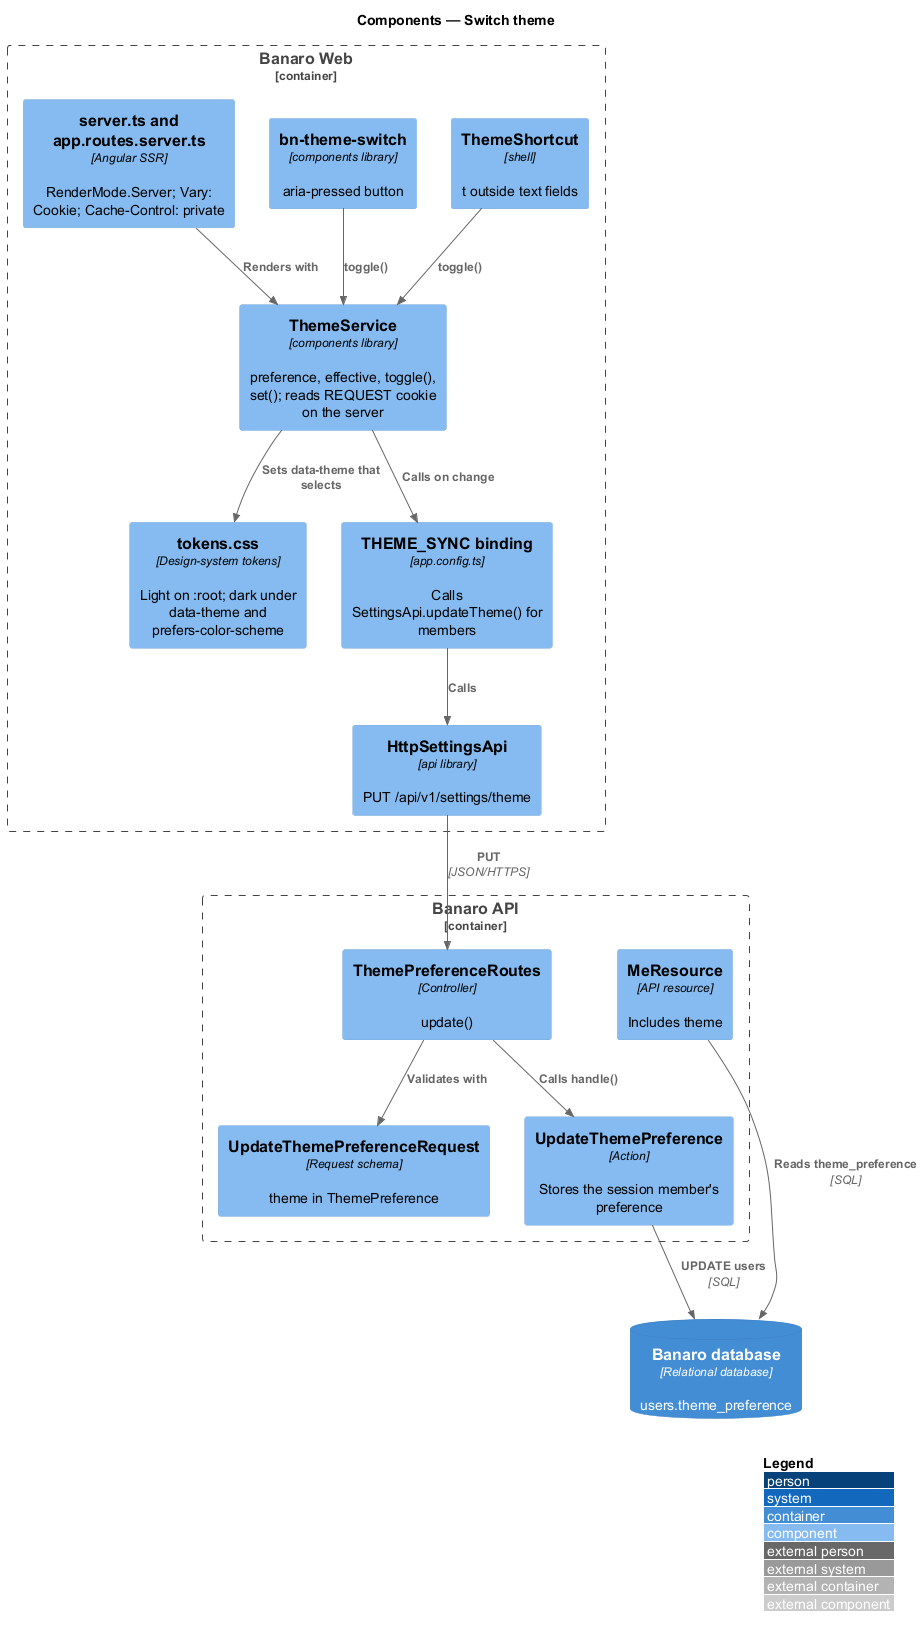

The diagram above was rendered by PlantUML. Its source (embedded in the PNG):
@startuml
!include <C4/C4_Component>
LAYOUT_WITH_LEGEND()
title Components — Switch theme

ContainerDb(db, "Banaro database", "Relational database", "users.theme_preference")

Container_Boundary(web, "Banaro Web") {
  Component(server, "server.ts and app.routes.server.ts", "Angular SSR", "RenderMode.Server; Vary: Cookie; Cache-Control: private")
  Component(service, "ThemeService", "components library", "preference, effective, toggle(), set(); reads REQUEST cookie on the server")
  Component(switch, "bn-theme-switch", "components library", "aria-pressed button")
  Component(shortcut, "ThemeShortcut", "shell", "t outside text fields")
  Component(tokens, "tokens.css", "Design-system tokens", "Light on :root; dark under data-theme and prefers-color-scheme")
  Component(sync, "THEME_SYNC binding", "app.config.ts", "Calls SettingsApi.updateTheme() for members")
  Component(settingsApi, "HttpSettingsApi", "api library", "PUT /api/v1/settings/theme")
}

Container_Boundary(api, "Banaro API") {
  Component(ctrl, "ThemePreferenceRoutes", "Controller", "update()")
  Component(req, "UpdateThemePreferenceRequest", "Request schema", "theme in ThemePreference")
  Component(action, "UpdateThemePreference", "Action", "Stores the session member's preference")
  Component(me, "MeResource", "API resource", "Includes theme")
}

Rel(server, service, "Renders with")
Rel(switch, service, "toggle()")
Rel(shortcut, service, "toggle()")
Rel(service, tokens, "Sets data-theme that selects")
Rel(service, sync, "Calls on change")
Rel(sync, settingsApi, "Calls")
Rel(settingsApi, ctrl, "PUT", "JSON/HTTPS")
Rel(ctrl, req, "Validates with")
Rel(ctrl, action, "Calls handle()")
Rel(action, db, "UPDATE users", "SQL")
Rel(me, db, "Reads theme_preference", "SQL")
@enduml